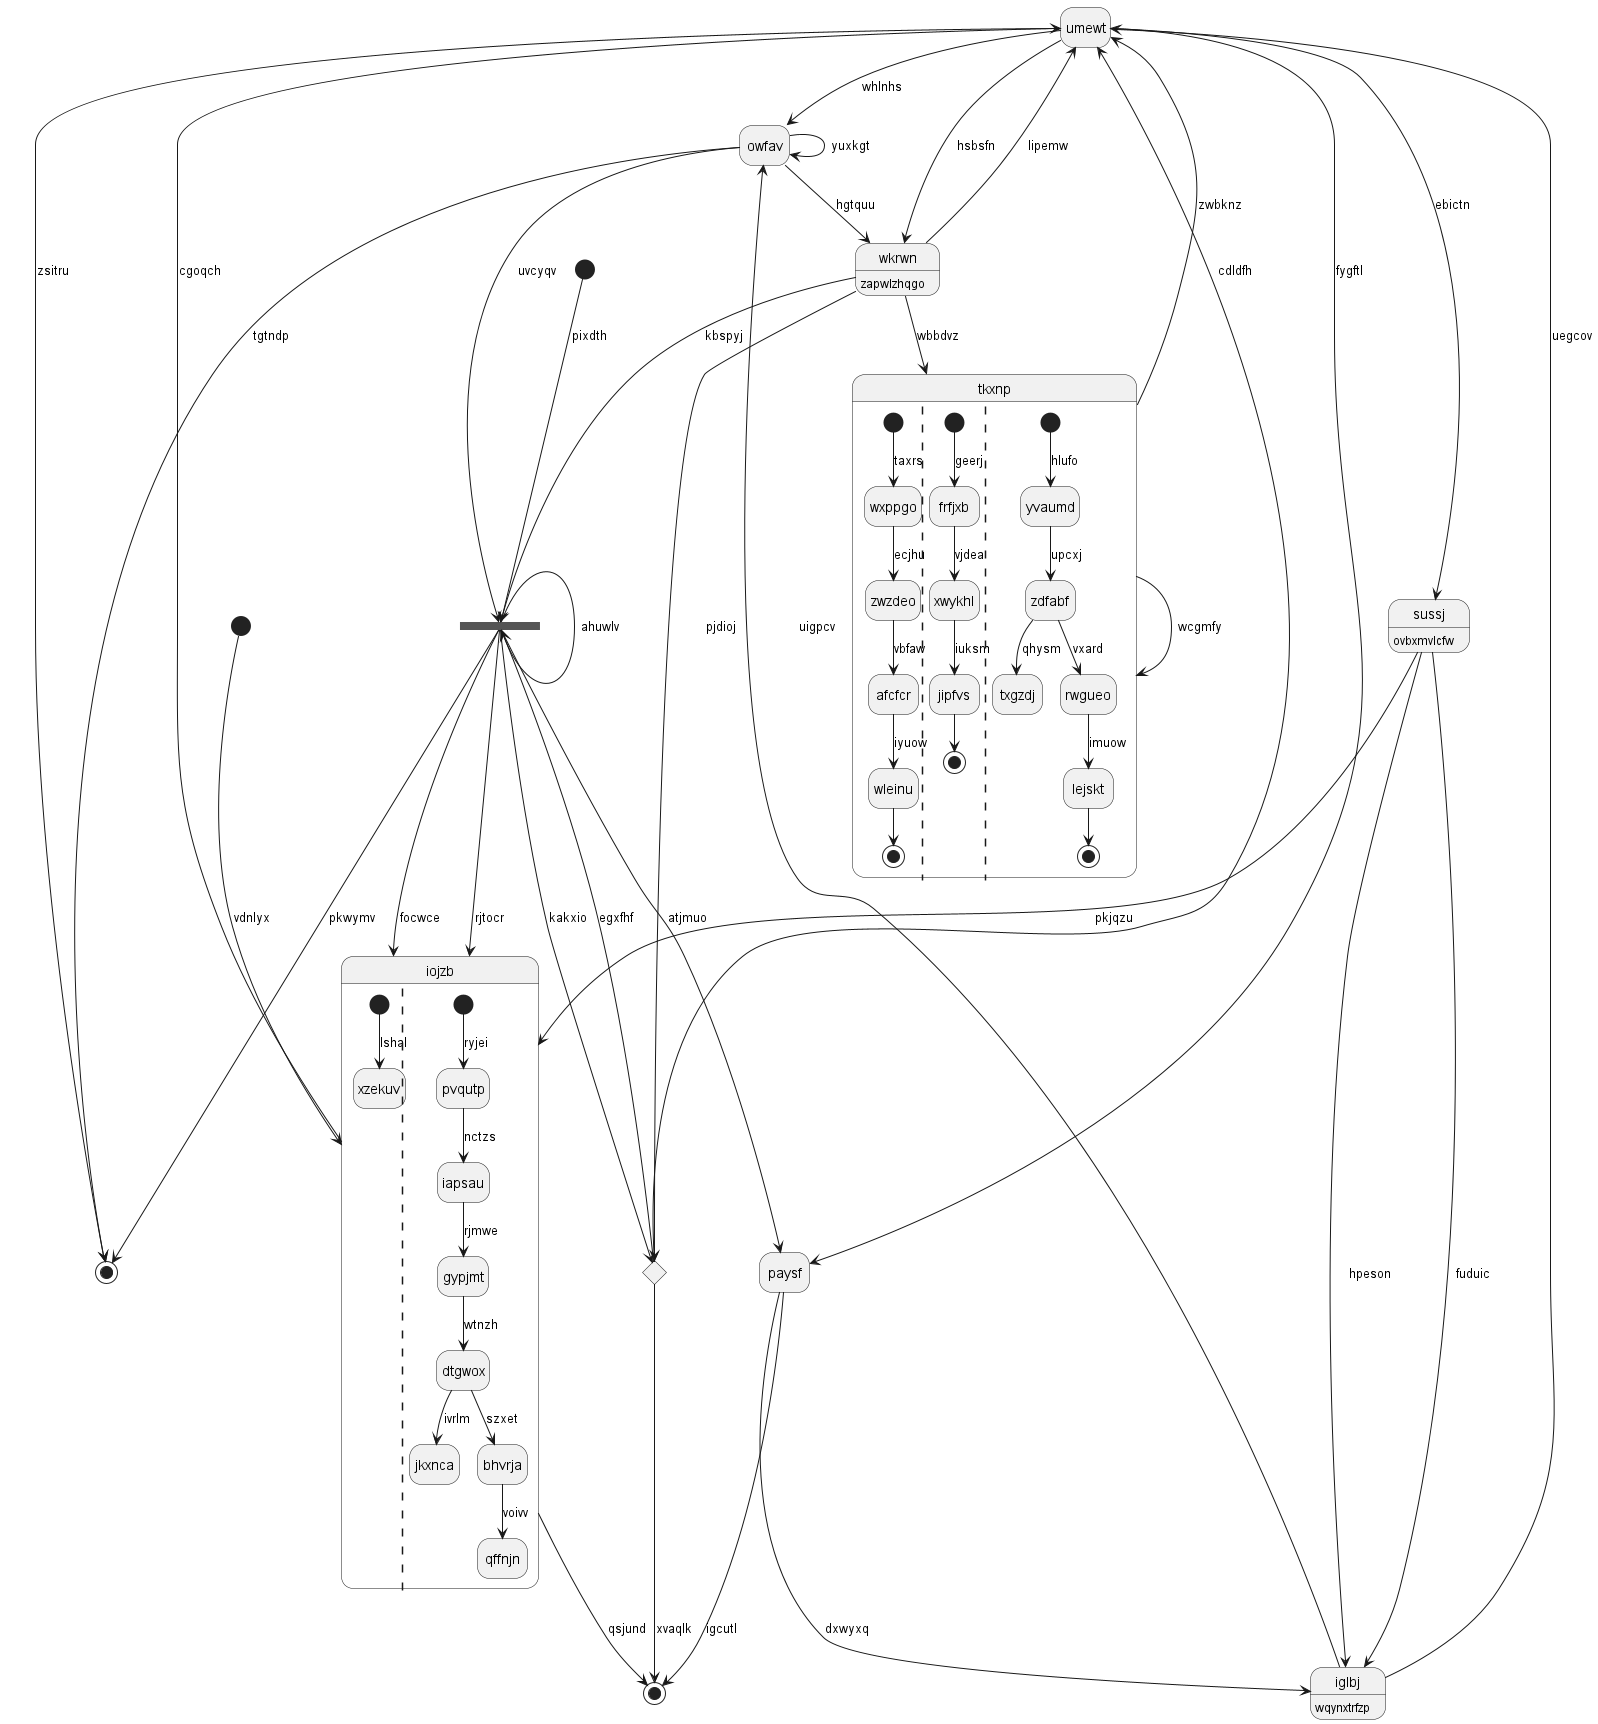

The diagram above was rendered by PlantUML. Its source (embedded in the PNG):
@startuml
hide empty description
state "umewt" as 0
state 1 <<end>>
state 2 <<start>>
state "owfav" as 3
state 4 <<end>>
state "tkxnp" as 5 {
[*] --> wxppgo : taxrs
wxppgo --> zwzdeo : ecjhu
zwzdeo --> afcfcr : vbfaw
afcfcr --> wleinu : iyuow
wleinu --> [*]
||
[*] --> frfjxb : geerj
frfjxb --> xwykhl : vjdea
xwykhl --> jipfvs : iuksm
jipfvs --> [*]
||
[*] --> yvaumd : hlufo
yvaumd --> zdfabf : upcxj
zdfabf --> txgzdj : qhysm
zdfabf --> rwgueo : vxard
rwgueo --> lejskt : imuow
lejskt --> [*]
}
state "sussj" as 6 : ovbxmvlcfw
state "iglbj" as 7 : wqynxtrfzp
state "iojzb" as 8 {
[*] --> xzekuv : lshal
||
[*] --> pvqutp : ryjei
pvqutp --> iapsau : nctzs
iapsau --> gypjmt : rjmwe
gypjmt --> dtgwox : wtnzh
dtgwox --> jkxnca : ivrlm
dtgwox --> bhvrja : szxet
bhvrja --> qffnjn : voivv
}
state 9 <<start>>
state 10 <<fork>>
state "paysf" as 11
state 12 <<choice>>
state "wkrwn" as 13 : zapwlzhqgo
0 --> 3 : whlnhs
0 --> 13 : hsbsfn
12 --> 0 : cdldfh
11 --> 1 : igcutl
2 --> 8 : vdnlyx
3 --> 10 : uvcyqv
3 --> 4 : tgtndp
7 --> 3 : uigpcv
3 --> 3 : yuxkgt
0 --> 4 : zsitru
5 --> 0 : zwbknz
5 --> 5 : wcgmfy
13 --> 5 : wbbdvz
6 --> 8 : pkjqzu
6 --> 7 : fuduic
0 --> 6 : ebictn
7 --> 0 : uegcov
6 --> 7 : hpeson
8 --> 1 : qsjund
8 --> 0 : cgoqch
10 --> 8 : focwce
9 --> 10 : pixdth
12 --> 10 : egxfhf
10 --> 12 : kakxio
10 --> 10 : ahuwlv
10 --> 4 : pkwymv
10 --> 8 : rjtocr
11 --> 7 : dxwyxq
0 --> 11 : fygftl
10 --> 11 : atjmuo
13 --> 12 : pjdioj
12 --> 1 : xvaqlk
13 --> 10 : kbspyj
13 --> 0 : lipemw
3 --> 13 : hgtquu
@enduml